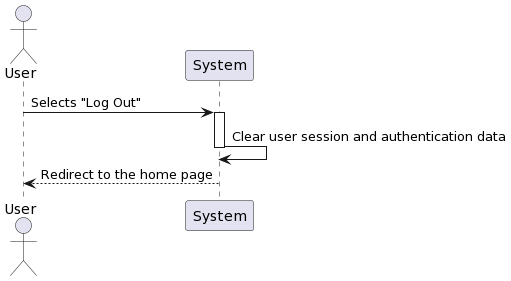

The diagram above was rendered by PlantUML. Its source (embedded in the PNG):
@startuml
actor User as User
participant "System" as System

User -> System: Selects "Log Out"
activate System

System -> System: Clear user session and authentication data
deactivate System

System --> User: Redirect to the home page
@enduml